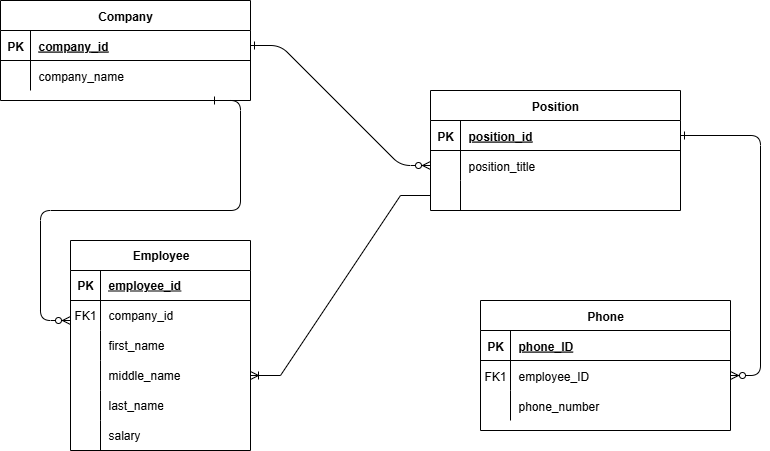

The diagram above was exported from draw.io. Its source (the exported page's mxGraphModel, read from the mxfile embedded in the PNG):
<mxGraphModel dx="872" dy="465" grid="1" gridSize="10" guides="1" tooltips="1" connect="1" arrows="1" fold="1" page="1" pageScale="1" pageWidth="850" pageHeight="1100" math="0" shadow="0" extFonts="Permanent Marker^https://fonts.googleapis.com/css?family=Permanent+Marker">
  <root>
    <mxCell id="0" />
    <mxCell id="1" parent="0" />
    <mxCell id="C-vyLk0tnHw3VtMMgP7b-1" value="" style="edgeStyle=entityRelationEdgeStyle;endArrow=ERzeroToMany;startArrow=ERone;endFill=1;startFill=0;" parent="1" source="C-vyLk0tnHw3VtMMgP7b-24" target="C-vyLk0tnHw3VtMMgP7b-6" edge="1">
      <mxGeometry width="100" height="100" relative="1" as="geometry">
        <mxPoint x="340" y="720" as="sourcePoint" />
        <mxPoint x="440" y="620" as="targetPoint" />
      </mxGeometry>
    </mxCell>
    <mxCell id="C-vyLk0tnHw3VtMMgP7b-12" value="" style="edgeStyle=entityRelationEdgeStyle;endArrow=ERzeroToMany;startArrow=ERone;endFill=1;startFill=0;" parent="1" source="C-vyLk0tnHw3VtMMgP7b-3" target="C-vyLk0tnHw3VtMMgP7b-17" edge="1">
      <mxGeometry width="100" height="100" relative="1" as="geometry">
        <mxPoint x="400" y="180" as="sourcePoint" />
        <mxPoint x="460" y="205" as="targetPoint" />
      </mxGeometry>
    </mxCell>
    <mxCell id="C-vyLk0tnHw3VtMMgP7b-2" value="Position" style="shape=table;startSize=30;container=1;collapsible=1;childLayout=tableLayout;fixedRows=1;rowLines=0;fontStyle=1;align=center;resizeLast=1;" parent="1" vertex="1">
      <mxGeometry x="450" y="120" width="250" height="120" as="geometry" />
    </mxCell>
    <mxCell id="C-vyLk0tnHw3VtMMgP7b-3" value="" style="shape=partialRectangle;collapsible=0;dropTarget=0;pointerEvents=0;fillColor=none;points=[[0,0.5],[1,0.5]];portConstraint=eastwest;top=0;left=0;right=0;bottom=1;" parent="C-vyLk0tnHw3VtMMgP7b-2" vertex="1">
      <mxGeometry y="30" width="250" height="30" as="geometry" />
    </mxCell>
    <mxCell id="C-vyLk0tnHw3VtMMgP7b-4" value="PK" style="shape=partialRectangle;overflow=hidden;connectable=0;fillColor=none;top=0;left=0;bottom=0;right=0;fontStyle=1;" parent="C-vyLk0tnHw3VtMMgP7b-3" vertex="1">
      <mxGeometry width="30" height="30" as="geometry">
        <mxRectangle width="30" height="30" as="alternateBounds" />
      </mxGeometry>
    </mxCell>
    <mxCell id="C-vyLk0tnHw3VtMMgP7b-5" value="position_id" style="shape=partialRectangle;overflow=hidden;connectable=0;fillColor=none;top=0;left=0;bottom=0;right=0;align=left;spacingLeft=6;fontStyle=5;" parent="C-vyLk0tnHw3VtMMgP7b-3" vertex="1">
      <mxGeometry x="30" width="220" height="30" as="geometry">
        <mxRectangle width="220" height="30" as="alternateBounds" />
      </mxGeometry>
    </mxCell>
    <mxCell id="C-vyLk0tnHw3VtMMgP7b-6" value="" style="shape=partialRectangle;collapsible=0;dropTarget=0;pointerEvents=0;fillColor=none;points=[[0,0.5],[1,0.5]];portConstraint=eastwest;top=0;left=0;right=0;bottom=0;" parent="C-vyLk0tnHw3VtMMgP7b-2" vertex="1">
      <mxGeometry y="60" width="250" height="30" as="geometry" />
    </mxCell>
    <mxCell id="C-vyLk0tnHw3VtMMgP7b-7" value="" style="shape=partialRectangle;overflow=hidden;connectable=0;fillColor=none;top=0;left=0;bottom=0;right=0;" parent="C-vyLk0tnHw3VtMMgP7b-6" vertex="1">
      <mxGeometry width="30" height="30" as="geometry">
        <mxRectangle width="30" height="30" as="alternateBounds" />
      </mxGeometry>
    </mxCell>
    <mxCell id="C-vyLk0tnHw3VtMMgP7b-8" value="position_title" style="shape=partialRectangle;overflow=hidden;connectable=0;fillColor=none;top=0;left=0;bottom=0;right=0;align=left;spacingLeft=6;" parent="C-vyLk0tnHw3VtMMgP7b-6" vertex="1">
      <mxGeometry x="30" width="220" height="30" as="geometry">
        <mxRectangle width="220" height="30" as="alternateBounds" />
      </mxGeometry>
    </mxCell>
    <mxCell id="C-vyLk0tnHw3VtMMgP7b-9" value="" style="shape=partialRectangle;collapsible=0;dropTarget=0;pointerEvents=0;fillColor=none;points=[[0,0.5],[1,0.5]];portConstraint=eastwest;top=0;left=0;right=0;bottom=0;" parent="C-vyLk0tnHw3VtMMgP7b-2" vertex="1">
      <mxGeometry y="90" width="250" height="30" as="geometry" />
    </mxCell>
    <mxCell id="C-vyLk0tnHw3VtMMgP7b-10" value="" style="shape=partialRectangle;overflow=hidden;connectable=0;fillColor=none;top=0;left=0;bottom=0;right=0;" parent="C-vyLk0tnHw3VtMMgP7b-9" vertex="1">
      <mxGeometry width="30" height="30" as="geometry">
        <mxRectangle width="30" height="30" as="alternateBounds" />
      </mxGeometry>
    </mxCell>
    <mxCell id="C-vyLk0tnHw3VtMMgP7b-11" value="" style="shape=partialRectangle;overflow=hidden;connectable=0;fillColor=none;top=0;left=0;bottom=0;right=0;align=left;spacingLeft=6;" parent="C-vyLk0tnHw3VtMMgP7b-9" vertex="1">
      <mxGeometry x="30" width="220" height="30" as="geometry">
        <mxRectangle width="220" height="30" as="alternateBounds" />
      </mxGeometry>
    </mxCell>
    <mxCell id="C-vyLk0tnHw3VtMMgP7b-13" value="Phone" style="shape=table;startSize=30;container=1;collapsible=1;childLayout=tableLayout;fixedRows=1;rowLines=0;fontStyle=1;align=center;resizeLast=1;" parent="1" vertex="1">
      <mxGeometry x="500" y="330" width="250" height="130" as="geometry" />
    </mxCell>
    <mxCell id="C-vyLk0tnHw3VtMMgP7b-14" value="" style="shape=partialRectangle;collapsible=0;dropTarget=0;pointerEvents=0;fillColor=none;points=[[0,0.5],[1,0.5]];portConstraint=eastwest;top=0;left=0;right=0;bottom=1;" parent="C-vyLk0tnHw3VtMMgP7b-13" vertex="1">
      <mxGeometry y="30" width="250" height="30" as="geometry" />
    </mxCell>
    <mxCell id="C-vyLk0tnHw3VtMMgP7b-15" value="PK" style="shape=partialRectangle;overflow=hidden;connectable=0;fillColor=none;top=0;left=0;bottom=0;right=0;fontStyle=1;" parent="C-vyLk0tnHw3VtMMgP7b-14" vertex="1">
      <mxGeometry width="30" height="30" as="geometry">
        <mxRectangle width="30" height="30" as="alternateBounds" />
      </mxGeometry>
    </mxCell>
    <mxCell id="C-vyLk0tnHw3VtMMgP7b-16" value="phone_ID" style="shape=partialRectangle;overflow=hidden;connectable=0;fillColor=none;top=0;left=0;bottom=0;right=0;align=left;spacingLeft=6;fontStyle=5;" parent="C-vyLk0tnHw3VtMMgP7b-14" vertex="1">
      <mxGeometry x="30" width="220" height="30" as="geometry">
        <mxRectangle width="220" height="30" as="alternateBounds" />
      </mxGeometry>
    </mxCell>
    <mxCell id="C-vyLk0tnHw3VtMMgP7b-17" value="" style="shape=partialRectangle;collapsible=0;dropTarget=0;pointerEvents=0;fillColor=none;points=[[0,0.5],[1,0.5]];portConstraint=eastwest;top=0;left=0;right=0;bottom=0;" parent="C-vyLk0tnHw3VtMMgP7b-13" vertex="1">
      <mxGeometry y="60" width="250" height="30" as="geometry" />
    </mxCell>
    <mxCell id="C-vyLk0tnHw3VtMMgP7b-18" value="FK1" style="shape=partialRectangle;overflow=hidden;connectable=0;fillColor=none;top=0;left=0;bottom=0;right=0;" parent="C-vyLk0tnHw3VtMMgP7b-17" vertex="1">
      <mxGeometry width="30" height="30" as="geometry">
        <mxRectangle width="30" height="30" as="alternateBounds" />
      </mxGeometry>
    </mxCell>
    <mxCell id="C-vyLk0tnHw3VtMMgP7b-19" value="employee_ID" style="shape=partialRectangle;overflow=hidden;connectable=0;fillColor=none;top=0;left=0;bottom=0;right=0;align=left;spacingLeft=6;" parent="C-vyLk0tnHw3VtMMgP7b-17" vertex="1">
      <mxGeometry x="30" width="220" height="30" as="geometry">
        <mxRectangle width="220" height="30" as="alternateBounds" />
      </mxGeometry>
    </mxCell>
    <mxCell id="C-vyLk0tnHw3VtMMgP7b-20" value="" style="shape=partialRectangle;collapsible=0;dropTarget=0;pointerEvents=0;fillColor=none;points=[[0,0.5],[1,0.5]];portConstraint=eastwest;top=0;left=0;right=0;bottom=0;" parent="C-vyLk0tnHw3VtMMgP7b-13" vertex="1">
      <mxGeometry y="90" width="250" height="30" as="geometry" />
    </mxCell>
    <mxCell id="C-vyLk0tnHw3VtMMgP7b-21" value="" style="shape=partialRectangle;overflow=hidden;connectable=0;fillColor=none;top=0;left=0;bottom=0;right=0;" parent="C-vyLk0tnHw3VtMMgP7b-20" vertex="1">
      <mxGeometry width="30" height="30" as="geometry">
        <mxRectangle width="30" height="30" as="alternateBounds" />
      </mxGeometry>
    </mxCell>
    <mxCell id="C-vyLk0tnHw3VtMMgP7b-22" value="phone_number" style="shape=partialRectangle;overflow=hidden;connectable=0;fillColor=none;top=0;left=0;bottom=0;right=0;align=left;spacingLeft=6;" parent="C-vyLk0tnHw3VtMMgP7b-20" vertex="1">
      <mxGeometry x="30" width="220" height="30" as="geometry">
        <mxRectangle width="220" height="30" as="alternateBounds" />
      </mxGeometry>
    </mxCell>
    <mxCell id="C-vyLk0tnHw3VtMMgP7b-23" value="Company" style="shape=table;startSize=30;container=1;collapsible=1;childLayout=tableLayout;fixedRows=1;rowLines=0;fontStyle=1;align=center;resizeLast=1;" parent="1" vertex="1">
      <mxGeometry x="20" y="30" width="250" height="100" as="geometry" />
    </mxCell>
    <mxCell id="C-vyLk0tnHw3VtMMgP7b-24" value="" style="shape=partialRectangle;collapsible=0;dropTarget=0;pointerEvents=0;fillColor=none;points=[[0,0.5],[1,0.5]];portConstraint=eastwest;top=0;left=0;right=0;bottom=1;" parent="C-vyLk0tnHw3VtMMgP7b-23" vertex="1">
      <mxGeometry y="30" width="250" height="30" as="geometry" />
    </mxCell>
    <mxCell id="C-vyLk0tnHw3VtMMgP7b-25" value="PK" style="shape=partialRectangle;overflow=hidden;connectable=0;fillColor=none;top=0;left=0;bottom=0;right=0;fontStyle=1;" parent="C-vyLk0tnHw3VtMMgP7b-24" vertex="1">
      <mxGeometry width="30" height="30" as="geometry">
        <mxRectangle width="30" height="30" as="alternateBounds" />
      </mxGeometry>
    </mxCell>
    <mxCell id="C-vyLk0tnHw3VtMMgP7b-26" value="company_id" style="shape=partialRectangle;overflow=hidden;connectable=0;fillColor=none;top=0;left=0;bottom=0;right=0;align=left;spacingLeft=6;fontStyle=5;" parent="C-vyLk0tnHw3VtMMgP7b-24" vertex="1">
      <mxGeometry x="30" width="220" height="30" as="geometry">
        <mxRectangle width="220" height="30" as="alternateBounds" />
      </mxGeometry>
    </mxCell>
    <mxCell id="C-vyLk0tnHw3VtMMgP7b-27" value="" style="shape=partialRectangle;collapsible=0;dropTarget=0;pointerEvents=0;fillColor=none;points=[[0,0.5],[1,0.5]];portConstraint=eastwest;top=0;left=0;right=0;bottom=0;" parent="C-vyLk0tnHw3VtMMgP7b-23" vertex="1">
      <mxGeometry y="60" width="250" height="30" as="geometry" />
    </mxCell>
    <mxCell id="C-vyLk0tnHw3VtMMgP7b-28" value="" style="shape=partialRectangle;overflow=hidden;connectable=0;fillColor=none;top=0;left=0;bottom=0;right=0;" parent="C-vyLk0tnHw3VtMMgP7b-27" vertex="1">
      <mxGeometry width="30" height="30" as="geometry">
        <mxRectangle width="30" height="30" as="alternateBounds" />
      </mxGeometry>
    </mxCell>
    <mxCell id="C-vyLk0tnHw3VtMMgP7b-29" value="company_name" style="shape=partialRectangle;overflow=hidden;connectable=0;fillColor=none;top=0;left=0;bottom=0;right=0;align=left;spacingLeft=6;" parent="C-vyLk0tnHw3VtMMgP7b-27" vertex="1">
      <mxGeometry x="30" width="220" height="30" as="geometry">
        <mxRectangle width="220" height="30" as="alternateBounds" />
      </mxGeometry>
    </mxCell>
    <mxCell id="n_9J2P8rrG8sVUYLMB89-1" value="Employee" style="shape=table;startSize=30;container=1;collapsible=1;childLayout=tableLayout;fixedRows=1;rowLines=0;fontStyle=1;align=center;resizeLast=1;html=1;" vertex="1" parent="1">
      <mxGeometry x="90" y="270" width="180" height="210" as="geometry" />
    </mxCell>
    <mxCell id="n_9J2P8rrG8sVUYLMB89-2" value="" style="shape=tableRow;horizontal=0;startSize=0;swimlaneHead=0;swimlaneBody=0;fillColor=none;collapsible=0;dropTarget=0;points=[[0,0.5],[1,0.5]];portConstraint=eastwest;top=0;left=0;right=0;bottom=1;" vertex="1" parent="n_9J2P8rrG8sVUYLMB89-1">
      <mxGeometry y="30" width="180" height="30" as="geometry" />
    </mxCell>
    <mxCell id="n_9J2P8rrG8sVUYLMB89-3" value="PK" style="shape=partialRectangle;connectable=0;fillColor=none;top=0;left=0;bottom=0;right=0;fontStyle=1;overflow=hidden;whiteSpace=wrap;html=1;" vertex="1" parent="n_9J2P8rrG8sVUYLMB89-2">
      <mxGeometry width="30" height="30" as="geometry">
        <mxRectangle width="30" height="30" as="alternateBounds" />
      </mxGeometry>
    </mxCell>
    <mxCell id="n_9J2P8rrG8sVUYLMB89-4" value="employee_id" style="shape=partialRectangle;connectable=0;fillColor=none;top=0;left=0;bottom=0;right=0;align=left;spacingLeft=6;fontStyle=5;overflow=hidden;whiteSpace=wrap;html=1;" vertex="1" parent="n_9J2P8rrG8sVUYLMB89-2">
      <mxGeometry x="30" width="150" height="30" as="geometry">
        <mxRectangle width="150" height="30" as="alternateBounds" />
      </mxGeometry>
    </mxCell>
    <mxCell id="n_9J2P8rrG8sVUYLMB89-5" value="" style="shape=tableRow;horizontal=0;startSize=0;swimlaneHead=0;swimlaneBody=0;fillColor=none;collapsible=0;dropTarget=0;points=[[0,0.5],[1,0.5]];portConstraint=eastwest;top=0;left=0;right=0;bottom=0;" vertex="1" parent="n_9J2P8rrG8sVUYLMB89-1">
      <mxGeometry y="60" width="180" height="30" as="geometry" />
    </mxCell>
    <mxCell id="n_9J2P8rrG8sVUYLMB89-6" value="FK1" style="shape=partialRectangle;connectable=0;fillColor=none;top=0;left=0;bottom=0;right=0;editable=1;overflow=hidden;whiteSpace=wrap;html=1;" vertex="1" parent="n_9J2P8rrG8sVUYLMB89-5">
      <mxGeometry width="30" height="30" as="geometry">
        <mxRectangle width="30" height="30" as="alternateBounds" />
      </mxGeometry>
    </mxCell>
    <mxCell id="n_9J2P8rrG8sVUYLMB89-7" value="company_id" style="shape=partialRectangle;connectable=0;fillColor=none;top=0;left=0;bottom=0;right=0;align=left;spacingLeft=6;overflow=hidden;whiteSpace=wrap;html=1;" vertex="1" parent="n_9J2P8rrG8sVUYLMB89-5">
      <mxGeometry x="30" width="150" height="30" as="geometry">
        <mxRectangle width="150" height="30" as="alternateBounds" />
      </mxGeometry>
    </mxCell>
    <mxCell id="n_9J2P8rrG8sVUYLMB89-8" value="" style="shape=tableRow;horizontal=0;startSize=0;swimlaneHead=0;swimlaneBody=0;fillColor=none;collapsible=0;dropTarget=0;points=[[0,0.5],[1,0.5]];portConstraint=eastwest;top=0;left=0;right=0;bottom=0;" vertex="1" parent="n_9J2P8rrG8sVUYLMB89-1">
      <mxGeometry y="90" width="180" height="30" as="geometry" />
    </mxCell>
    <mxCell id="n_9J2P8rrG8sVUYLMB89-9" value="" style="shape=partialRectangle;connectable=0;fillColor=none;top=0;left=0;bottom=0;right=0;editable=1;overflow=hidden;whiteSpace=wrap;html=1;" vertex="1" parent="n_9J2P8rrG8sVUYLMB89-8">
      <mxGeometry width="30" height="30" as="geometry">
        <mxRectangle width="30" height="30" as="alternateBounds" />
      </mxGeometry>
    </mxCell>
    <mxCell id="n_9J2P8rrG8sVUYLMB89-10" value="first_name" style="shape=partialRectangle;connectable=0;fillColor=none;top=0;left=0;bottom=0;right=0;align=left;spacingLeft=6;overflow=hidden;whiteSpace=wrap;html=1;" vertex="1" parent="n_9J2P8rrG8sVUYLMB89-8">
      <mxGeometry x="30" width="150" height="30" as="geometry">
        <mxRectangle width="150" height="30" as="alternateBounds" />
      </mxGeometry>
    </mxCell>
    <mxCell id="n_9J2P8rrG8sVUYLMB89-11" value="" style="shape=tableRow;horizontal=0;startSize=0;swimlaneHead=0;swimlaneBody=0;fillColor=none;collapsible=0;dropTarget=0;points=[[0,0.5],[1,0.5]];portConstraint=eastwest;top=0;left=0;right=0;bottom=0;" vertex="1" parent="n_9J2P8rrG8sVUYLMB89-1">
      <mxGeometry y="120" width="180" height="30" as="geometry" />
    </mxCell>
    <mxCell id="n_9J2P8rrG8sVUYLMB89-12" value="" style="shape=partialRectangle;connectable=0;fillColor=none;top=0;left=0;bottom=0;right=0;editable=1;overflow=hidden;whiteSpace=wrap;html=1;" vertex="1" parent="n_9J2P8rrG8sVUYLMB89-11">
      <mxGeometry width="30" height="30" as="geometry">
        <mxRectangle width="30" height="30" as="alternateBounds" />
      </mxGeometry>
    </mxCell>
    <mxCell id="n_9J2P8rrG8sVUYLMB89-13" value="middle_name" style="shape=partialRectangle;connectable=0;fillColor=none;top=0;left=0;bottom=0;right=0;align=left;spacingLeft=6;overflow=hidden;whiteSpace=wrap;html=1;" vertex="1" parent="n_9J2P8rrG8sVUYLMB89-11">
      <mxGeometry x="30" width="150" height="30" as="geometry">
        <mxRectangle width="150" height="30" as="alternateBounds" />
      </mxGeometry>
    </mxCell>
    <mxCell id="n_9J2P8rrG8sVUYLMB89-14" value="" style="shape=tableRow;horizontal=0;startSize=0;swimlaneHead=0;swimlaneBody=0;fillColor=none;collapsible=0;dropTarget=0;points=[[0,0.5],[1,0.5]];portConstraint=eastwest;top=0;left=0;right=0;bottom=0;" vertex="1" parent="n_9J2P8rrG8sVUYLMB89-1">
      <mxGeometry y="150" width="180" height="30" as="geometry" />
    </mxCell>
    <mxCell id="n_9J2P8rrG8sVUYLMB89-15" value="" style="shape=partialRectangle;connectable=0;fillColor=none;top=0;left=0;bottom=0;right=0;editable=1;overflow=hidden;whiteSpace=wrap;html=1;" vertex="1" parent="n_9J2P8rrG8sVUYLMB89-14">
      <mxGeometry width="30" height="30" as="geometry">
        <mxRectangle width="30" height="30" as="alternateBounds" />
      </mxGeometry>
    </mxCell>
    <mxCell id="n_9J2P8rrG8sVUYLMB89-16" value="last_name" style="shape=partialRectangle;connectable=0;fillColor=none;top=0;left=0;bottom=0;right=0;align=left;spacingLeft=6;overflow=hidden;whiteSpace=wrap;html=1;" vertex="1" parent="n_9J2P8rrG8sVUYLMB89-14">
      <mxGeometry x="30" width="150" height="30" as="geometry">
        <mxRectangle width="150" height="30" as="alternateBounds" />
      </mxGeometry>
    </mxCell>
    <mxCell id="n_9J2P8rrG8sVUYLMB89-17" value="" style="shape=tableRow;horizontal=0;startSize=0;swimlaneHead=0;swimlaneBody=0;fillColor=none;collapsible=0;dropTarget=0;points=[[0,0.5],[1,0.5]];portConstraint=eastwest;top=0;left=0;right=0;bottom=0;" vertex="1" parent="n_9J2P8rrG8sVUYLMB89-1">
      <mxGeometry y="180" width="180" height="30" as="geometry" />
    </mxCell>
    <mxCell id="n_9J2P8rrG8sVUYLMB89-18" value="" style="shape=partialRectangle;connectable=0;fillColor=none;top=0;left=0;bottom=0;right=0;editable=1;overflow=hidden;whiteSpace=wrap;html=1;" vertex="1" parent="n_9J2P8rrG8sVUYLMB89-17">
      <mxGeometry width="30" height="30" as="geometry">
        <mxRectangle width="30" height="30" as="alternateBounds" />
      </mxGeometry>
    </mxCell>
    <mxCell id="n_9J2P8rrG8sVUYLMB89-19" value="salary" style="shape=partialRectangle;connectable=0;fillColor=none;top=0;left=0;bottom=0;right=0;align=left;spacingLeft=6;overflow=hidden;whiteSpace=wrap;html=1;" vertex="1" parent="n_9J2P8rrG8sVUYLMB89-17">
      <mxGeometry x="30" width="150" height="30" as="geometry">
        <mxRectangle width="150" height="30" as="alternateBounds" />
      </mxGeometry>
    </mxCell>
    <mxCell id="n_9J2P8rrG8sVUYLMB89-20" value="" style="edgeStyle=entityRelationEdgeStyle;endArrow=ERzeroToMany;startArrow=ERone;endFill=1;startFill=0;" edge="1" parent="1">
      <mxGeometry width="100" height="100" relative="1" as="geometry">
        <mxPoint x="230" y="130" as="sourcePoint" />
        <mxPoint x="90" y="350" as="targetPoint" />
        <Array as="points">
          <mxPoint x="380" y="240" />
          <mxPoint x="130" y="170" />
        </Array>
      </mxGeometry>
    </mxCell>
    <mxCell id="n_9J2P8rrG8sVUYLMB89-21" value="" style="edgeStyle=entityRelationEdgeStyle;fontSize=12;html=1;endArrow=ERoneToMany;rounded=0;exitX=0;exitY=0.5;exitDx=0;exitDy=0;" edge="1" parent="1" source="C-vyLk0tnHw3VtMMgP7b-9" target="n_9J2P8rrG8sVUYLMB89-11">
      <mxGeometry width="100" height="100" relative="1" as="geometry">
        <mxPoint x="450" y="250" as="sourcePoint" />
        <mxPoint x="310" y="400" as="targetPoint" />
        <Array as="points">
          <mxPoint x="703" y="270" />
          <mxPoint x="275" y="420" />
        </Array>
      </mxGeometry>
    </mxCell>
  </root>
</mxGraphModel>